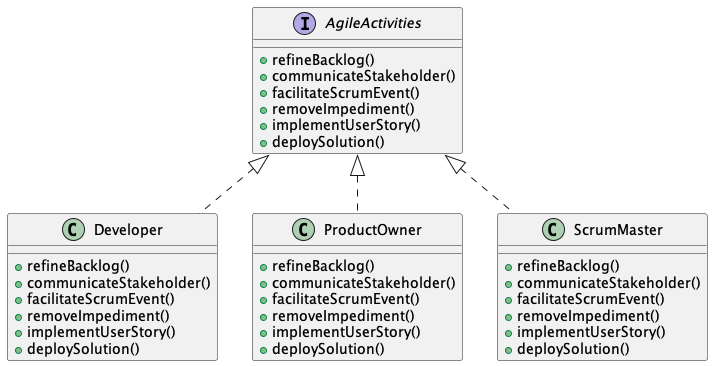

The diagram above was rendered by PlantUML. Its source (embedded in the PNG):
@startuml

interface AgileActivities {
  +refineBacklog()
  +communicateStakeholder()
  +facilitateScrumEvent()
  +removeImpediment()
  +implementUserStory()
  +deploySolution()
}

class Developer implements AgileActivities{
  +refineBacklog()
  +communicateStakeholder()
  +facilitateScrumEvent()
  +removeImpediment()
  +implementUserStory()
  +deploySolution()
}

class ProductOwner implements AgileActivities{
  +refineBacklog()
  +communicateStakeholder()
  +facilitateScrumEvent()
  +removeImpediment()
  +implementUserStory()
  +deploySolution()
}

class ScrumMaster implements AgileActivities{
  +refineBacklog()
  +communicateStakeholder()
  +facilitateScrumEvent()
  +removeImpediment()
  +implementUserStory()
  +deploySolution()
}

@enduml